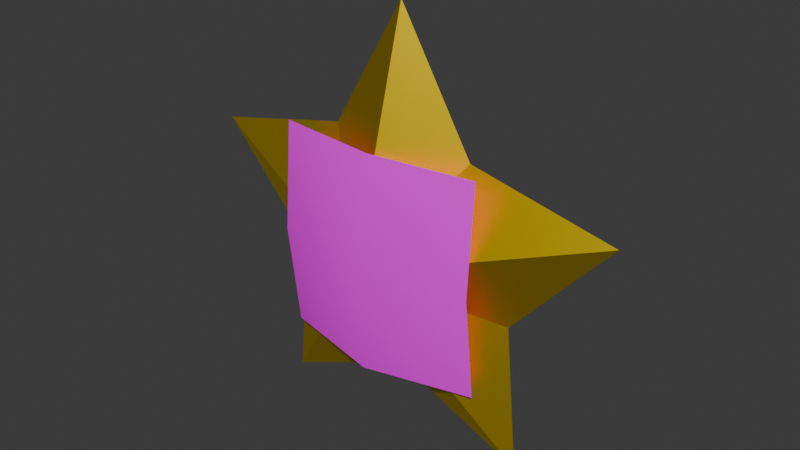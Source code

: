# Source: squid_star.blend  (saved by Blender 4.0.36; exported with 4.5.12 LTS)
import bpy
from mathutils import Matrix  # noqa: F401  (used for matrix-valued properties, if any)

bpy.ops.wm.read_factory_settings(use_empty=True)
scene = bpy.context.scene
scene.name = 'Scene'

# ---- collections
col_collection = bpy.data.collections.new('Collection'); scene.collection.children.link(col_collection)

# ---- images (referenced by path relative to the original .blend; pixels are not part of the script)
import os
ASSET_DIR = os.environ.get("B2B_ASSET_DIR", "")  # directory of the original .blend (textures are referenced by path, not embedded)
HERE = os.path.dirname(os.path.abspath(__file__))  # packed textures are extracted next to this script under _unpacked/

def load_image(name, relpath, width, height, colorspace="sRGB"):
    """Load a texture the original file referenced (path relative to the .blend, or extracted next to this script)."""
    p = next((c for c in (os.path.join(HERE, relpath), os.path.join(ASSET_DIR, relpath)) if relpath and os.path.exists(c)), "")
    if p:
        img = bpy.data.images.load(p, check_existing=True)
        img.name = name
    else:  # same state as the original file: an image datablock whose file is absent (Cycles renders it pink)
        img = bpy.data.images.new(name, width, height)
        img.source = "FILE"
        img.filepath = "//" + (relpath or name)
    img.colorspace_settings.name = colorspace
    return img
img_squid_eyes_png = load_image('squid_eyes.png', 'squid_eyes.png', 1024, 1024, 'sRGB')

# ---- materials (node trees are filled in below, after node groups)
mat_starbase = bpy.data.materials.new('StarBase')
mat_starbase.use_backface_culling = True
mat_starbase.use_transparent_shadow = False
mat_star_face = bpy.data.materials.new('Star_Face')
mat_star_face.use_backface_culling = True
mat_star_face.use_transparent_shadow = False
mat_star_face.preview_render_type = 'FLAT'

# ---- material node trees
mat_starbase.use_nodes = True; mat_starbase.node_tree.nodes.clear()
_N = mat_starbase.node_tree.nodes; _L = mat_starbase.node_tree.links
n0 = _N.new('ShaderNodeBsdfPrincipled'); n0.name = 'Principled BSDF'; n0.location = (10, 300)
n0.inputs[0].default_value = (1.0, 0.7199, 0.0, 1.0)
n0.inputs[1].default_value = 1.0
n0.inputs[3].default_value = 1.45
n1 = _N.new('ShaderNodeOutputMaterial'); n1.name = 'Material Output'; n1.location = (300, 300)
_L.new(n0.outputs[0], n1.inputs[0])
n1.is_active_output = True
mat_star_face.use_nodes = True; mat_star_face.node_tree.nodes.clear()
_N = mat_star_face.node_tree.nodes; _L = mat_star_face.node_tree.links
n0 = _N.new('ShaderNodeBsdfPrincipled'); n0.name = 'Principled BSDF'; n0.location = (10, 300)
n0.inputs[3].default_value = 1.45
n1 = _N.new('ShaderNodeOutputMaterial'); n1.name = 'Material Output'; n1.location = (300, 300)
n2 = _N.new('ShaderNodeTexImage'); n2.name = 'Image Texture'; n2.location = (-280, 280)
n2.image = img_squid_eyes_png
_L.new(n0.outputs[0], n1.inputs[0])
_L.new(n2.outputs[0], n0.inputs[0])
_L.new(n2.outputs[1], n0.inputs[4])
n1.is_active_output = True

# ---- world
world_world = bpy.data.worlds.new('World'); scene.world = world_world
world_world.use_nodes = True; world_world.node_tree.nodes.clear()
_N = world_world.node_tree.nodes; _L = world_world.node_tree.links
n0 = _N.new('ShaderNodeOutputWorld'); n0.name = 'World Output'; n0.location = (300, 300)
n1 = _N.new('ShaderNodeBackground'); n1.name = 'Background'; n1.location = (10, 300)
n1.inputs[0].default_value = (0.05088, 0.05088, 0.05088, 1.0)
_L.new(n1.outputs[0], n0.inputs[0])
n0.is_active_output = True
world_world.color = (0.05088, 0.05088, 0.05088)
world_world.use_sun_shadow = False
world_world.sun_shadow_jitter_overblur = 0.0

# ---- meshes
me_cylinder = bpy.data.meshes.new('Cylinder')
me_cylinder.from_pydata([(2.666e-08, 5.96e-08, -1.0), (-1.192e-08, 0.5, 5.96e-08), (0.9511, 2.98e-08, -0.309), (0.5878, -5.96e-08, 0.809), (-0.5878, -5.96e-08, 0.809), (-0.9511, 2.98e-08, -0.309), (1.72, -5.96e-08, 0.559), (1.063, 1.192e-07, -1.464), (-1.063, 1.192e-07, -1.464), (-1.72, -5.96e-08, 0.559), (2.521e-08, -1.192e-07, 1.809), (-1.192e-08, -0.5, -2.98e-08)], [], [(7, 1, 2), (6, 1, 3), (10, 1, 4), (9, 1, 5), (8, 1, 0), (2, 1, 6), (0, 1, 7), (5, 1, 8), (4, 1, 9), (3, 1, 10), (7, 2, 11), (6, 3, 11), (10, 4, 11), (9, 5, 11), (8, 0, 11), (2, 6, 11), (0, 7, 11), (5, 8, 11), (4, 9, 11), (3, 10, 11)])
_uv = me_cylinder.uv_layers.new(name='UVMap')
_uv.uv.foreach_set('vector', [0.9, 1.0, 0.8, 1.0, 0.8, 0.5, 0.7, 1.0, 0.6, 1.0, 0.6, 0.5, 0.5, 1.0, 0.4, 1.0, 0.4, 0.5, 0.3, 1.0, 0.2, 1.0, 0.2, 0.5, 0.1, 1.0, 2.98e-08, 1.0, 2.98e-08, 0.5, 0.8, 0.5, 0.8, 1.0, 0.7, 0.5, 1.0, 0.5, 1.0, 1.0, 0.9, 0.5, 0.2, 0.5, 0.2, 1.0, 0.1, 0.5, 0.4, 0.5, 0.4, 1.0, 0.3, 0.5, 0.6, 0.5, 0.6, 1.0, 0.5, 0.5, 0.9, 1.0, 0.8, 0.5, 0.8, 1.0, 0.7, 1.0, 0.6, 0.5, 0.6, 1.0, 0.5, 1.0, 0.4, 0.5, 0.4, 1.0, 0.3, 1.0, 0.2, 0.5, 0.2, 1.0, 0.1, 1.0, 2.98e-08, 0.5, 2.98e-08, 1.0, 0.8, 0.5, 0.7, 0.5, 0.8, 1.0, 1.0, 0.5, 0.9, 0.5, 1.0, 1.0, 0.2, 0.5, 0.1, 0.5, 0.2, 1.0, 0.4, 0.5, 0.3, 0.5, 0.4, 1.0, 0.6, 0.5, 0.5, 0.5, 0.6, 1.0])
me_cylinder.materials.append(mat_starbase)
me_cylinder.update()
me_plane = bpy.data.meshes.new('Plane')
me_plane.from_pydata([(-0.8241, -0.825, -0.2875), (0.8259, -0.825, -0.2875), (-0.8525, 0.825, -0.2841), (0.7975, 0.825, -0.2841), (-0.8241, -3.388e-09, -0.1875), (0.8259, -3.388e-09, -0.1875), (0.0008589, -0.825, -0.0875), (-0.02748, 0.825, -0.1841), (0.0008589, 5.464e-10, 0.0125)], [], [(8, 3, 7), (5, 8, 1), (6, 8, 0), (4, 8, 2), (8, 5, 3), (1, 8, 6), (4, 0, 8), (7, 2, 8)])
me_plane.polygons.foreach_set('use_smooth', [True] * 8)
_uv = me_plane.uv_layers.new(name='UVMap')
_uv.uv.foreach_set('vector', [0.5, 0.5, 1.0, 1.0, 0.5, 1.0, 1.0, 0.5, 0.5, 0.5, 1.0, 0.0, 0.5, 0.0, 0.5, 0.5, 0.0, 0.0, 0.0, 0.5, 0.5, 0.5, 0.0, 1.0, 0.5, 0.5, 1.0, 0.5, 1.0, 1.0, 1.0, 0.0, 0.5, 0.5, 0.5, 0.0, 0.0, 0.5, 0.0, 0.0, 0.5, 0.5, 0.5, 1.0, 0.0, 1.0, 0.5, 0.5])
me_plane.materials.append(mat_star_face)
me_plane.update()

# ---- objects
ob_star = bpy.data.objects.new('Star', me_cylinder)
ob_plane = bpy.data.objects.new('Plane', me_plane)

# ---- transforms, parenting, visibility, modifiers, constraints
ob_star.location = (0.0, 0.0, 0.0)
ob_plane.location = (0.0, -0.5125, 0.0)
ob_plane.rotation_euler = (1.571, 0.0, 0.0)

# ---- collection membership
col_collection.objects.link(ob_star)
col_collection.objects.link(ob_plane)

# ---- scene / render settings (as saved in the file)
scene.frame_start = 1; scene.frame_end = 250; scene.frame_set(1)
scene.render.engine = 'BLENDER_EEVEE_NEXT'
scene.cycles.sampling_pattern = 'TABULATED_SOBOL'
bpy.context.view_layer.update()

# ---- added for rendering (the .blend has no active camera and no usable light): camera, sun
cam_auto = bpy.data.cameras.new('AutoCamera')
cam_auto.lens = 50.0
cam_auto.sensor_width = 36.0
cam_auto.clip_end = 1000.0
ob_auto_camera = bpy.data.objects.new('AutoCamera', cam_auto)
scene.collection.objects.link(ob_auto_camera)
ob_auto_camera.location = (4.49476, -5.40621, 3.76855)
ob_auto_camera.rotation_euler = (1.09748, -7.21219e-08, 0.694738)
scene.camera = ob_auto_camera
light_auto_sun = bpy.data.lights.new('AutoSun', 'SUN')
light_auto_sun.energy = 3.0
light_auto_sun.angle = 0.0523599
ob_auto_sun = bpy.data.objects.new('AutoSun', light_auto_sun)
scene.collection.objects.link(ob_auto_sun)
ob_auto_sun.rotation_euler = (0.872665, 0.174533, 0.523599)
bpy.context.view_layer.update()
